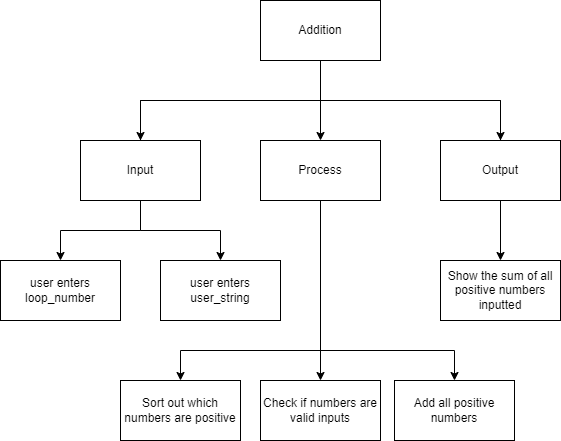

The diagram above was exported from draw.io. Its source (the exported page's mxGraphModel, read from the mxfile embedded in the PNG):
<mxGraphModel dx="779" dy="254" grid="1" gridSize="10" guides="1" tooltips="1" connect="1" arrows="1" fold="1" page="1" pageScale="1" pageWidth="827" pageHeight="1169" math="0" shadow="0">
  <root>
    <mxCell id="0" />
    <mxCell id="1" parent="0" />
    <mxCell id="6" style="edgeStyle=none;html=1;exitX=0.5;exitY=1;exitDx=0;exitDy=0;entryX=0.5;entryY=0;entryDx=0;entryDy=0;" parent="1" source="2" target="3" edge="1">
      <mxGeometry relative="1" as="geometry" />
    </mxCell>
    <mxCell id="2" value="Addition" style="rounded=0;whiteSpace=wrap;html=1;" parent="1" vertex="1">
      <mxGeometry x="280" y="20" width="120" height="60" as="geometry" />
    </mxCell>
    <mxCell id="17" style="edgeStyle=none;rounded=0;html=1;entryX=0.5;entryY=0;entryDx=0;entryDy=0;exitX=0.5;exitY=1;exitDx=0;exitDy=0;" parent="1" source="3" target="12" edge="1">
      <mxGeometry relative="1" as="geometry">
        <mxPoint x="370" y="320" as="sourcePoint" />
      </mxGeometry>
    </mxCell>
    <mxCell id="18" style="edgeStyle=none;rounded=0;html=1;exitX=0.5;exitY=1;exitDx=0;exitDy=0;entryX=0.5;entryY=0;entryDx=0;entryDy=0;" parent="1" source="3" target="11" edge="1">
      <mxGeometry relative="1" as="geometry">
        <Array as="points">
          <mxPoint x="340" y="370" />
          <mxPoint x="200" y="370" />
        </Array>
      </mxGeometry>
    </mxCell>
    <mxCell id="19" style="edgeStyle=none;rounded=0;html=1;exitX=0.5;exitY=1;exitDx=0;exitDy=0;entryX=0.5;entryY=0;entryDx=0;entryDy=0;" parent="1" source="3" target="13" edge="1">
      <mxGeometry relative="1" as="geometry">
        <Array as="points">
          <mxPoint x="340" y="370" />
          <mxPoint x="474" y="370" />
        </Array>
      </mxGeometry>
    </mxCell>
    <mxCell id="3" value="Process" style="rounded=0;whiteSpace=wrap;html=1;" parent="1" vertex="1">
      <mxGeometry x="280" y="160" width="120" height="60" as="geometry" />
    </mxCell>
    <mxCell id="7" style="edgeStyle=none;html=1;exitX=0.5;exitY=0;exitDx=0;exitDy=0;entryX=0.5;entryY=0;entryDx=0;entryDy=0;rounded=0;" parent="1" source="4" target="5" edge="1">
      <mxGeometry relative="1" as="geometry">
        <Array as="points">
          <mxPoint x="160" y="120" />
          <mxPoint x="520" y="120" />
        </Array>
      </mxGeometry>
    </mxCell>
    <mxCell id="15" style="edgeStyle=none;rounded=0;html=1;exitX=0.5;exitY=1;exitDx=0;exitDy=0;entryX=0.5;entryY=0;entryDx=0;entryDy=0;" parent="1" source="4" target="9" edge="1">
      <mxGeometry relative="1" as="geometry">
        <Array as="points">
          <mxPoint x="160" y="250" />
          <mxPoint x="80" y="250" />
        </Array>
      </mxGeometry>
    </mxCell>
    <mxCell id="16" style="edgeStyle=none;rounded=0;html=1;exitX=0.5;exitY=1;exitDx=0;exitDy=0;entryX=0.5;entryY=0;entryDx=0;entryDy=0;" parent="1" source="4" target="10" edge="1">
      <mxGeometry relative="1" as="geometry">
        <Array as="points">
          <mxPoint x="160" y="250" />
          <mxPoint x="240" y="250" />
        </Array>
      </mxGeometry>
    </mxCell>
    <mxCell id="4" value="Input" style="rounded=0;whiteSpace=wrap;html=1;" parent="1" vertex="1">
      <mxGeometry x="100" y="160" width="120" height="60" as="geometry" />
    </mxCell>
    <mxCell id="8" style="edgeStyle=none;rounded=0;html=1;exitX=0.5;exitY=0;exitDx=0;exitDy=0;entryX=0.5;entryY=0;entryDx=0;entryDy=0;" parent="1" source="5" target="4" edge="1">
      <mxGeometry relative="1" as="geometry">
        <Array as="points">
          <mxPoint x="520" y="120" />
          <mxPoint x="160" y="120" />
        </Array>
      </mxGeometry>
    </mxCell>
    <mxCell id="20" style="edgeStyle=none;rounded=0;html=1;exitX=0.5;exitY=1;exitDx=0;exitDy=0;" parent="1" source="5" target="14" edge="1">
      <mxGeometry relative="1" as="geometry" />
    </mxCell>
    <mxCell id="5" value="Output" style="rounded=0;whiteSpace=wrap;html=1;" parent="1" vertex="1">
      <mxGeometry x="460" y="160" width="120" height="60" as="geometry" />
    </mxCell>
    <mxCell id="9" value="user enters loop_number" style="rounded=0;whiteSpace=wrap;html=1;" parent="1" vertex="1">
      <mxGeometry x="20" y="280" width="120" height="60" as="geometry" />
    </mxCell>
    <mxCell id="10" value="user enters user_string" style="rounded=0;whiteSpace=wrap;html=1;" parent="1" vertex="1">
      <mxGeometry x="180" y="280" width="120" height="60" as="geometry" />
    </mxCell>
    <mxCell id="11" value="Sort out which numbers are positive" style="rounded=0;whiteSpace=wrap;html=1;" parent="1" vertex="1">
      <mxGeometry x="140" y="400" width="120" height="60" as="geometry" />
    </mxCell>
    <mxCell id="12" value="Check if numbers are valid inputs" style="rounded=0;whiteSpace=wrap;html=1;" parent="1" vertex="1">
      <mxGeometry x="280" y="400" width="120" height="60" as="geometry" />
    </mxCell>
    <mxCell id="13" value="Add all positive numbers" style="rounded=0;whiteSpace=wrap;html=1;" parent="1" vertex="1">
      <mxGeometry x="414" y="400" width="120" height="60" as="geometry" />
    </mxCell>
    <mxCell id="14" value="Show the sum of all positive numbers inputted" style="rounded=0;whiteSpace=wrap;html=1;" parent="1" vertex="1">
      <mxGeometry x="460" y="280" width="120" height="60" as="geometry" />
    </mxCell>
  </root>
</mxGraphModel>